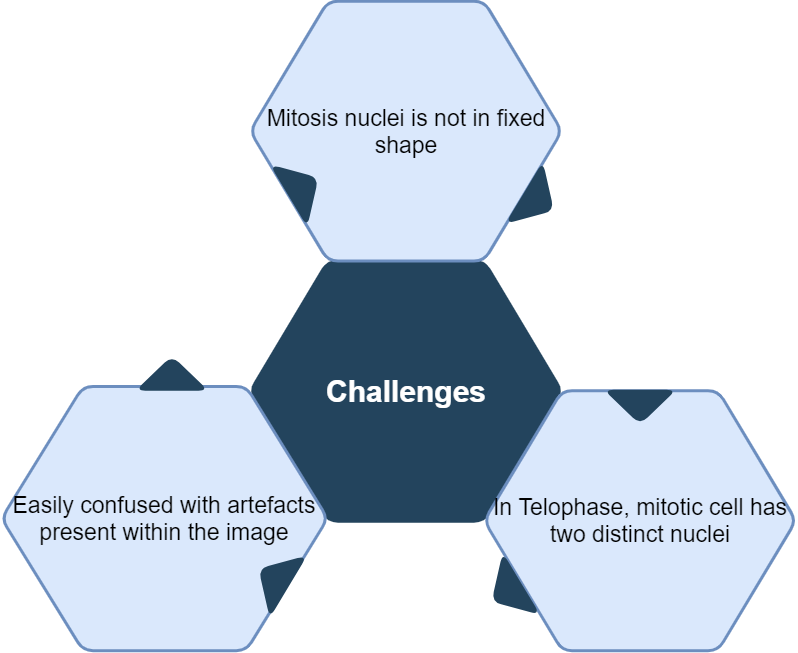

The diagram above was exported from draw.io. Its source (the exported page's mxGraphModel, read from the mxfile embedded in the PNG):
<mxGraphModel dx="1038" dy="-1992" grid="1" gridSize="10" guides="1" tooltips="1" connect="1" arrows="1" fold="1" page="1" pageScale="1" pageWidth="1169" pageHeight="827" background="#ffffff" math="0" shadow="0">
  <root>
    <mxCell id="0" />
    <mxCell id="1" parent="0" />
    <object label="&lt;font color=&quot;#ffffff&quot;&gt;&lt;span style=&quot;font-size: 30px&quot;&gt;&lt;b&gt;Challenges&lt;/b&gt;&lt;/span&gt;&lt;/font&gt;" id="644">
      <mxCell style="shape=hexagon;perimeter=hexagonPerimeter2;whiteSpace=wrap;html=1;shadow=0;labelBackgroundColor=none;strokeColor=#23445D;fillColor=#23445D;gradientColor=none;fontFamily=Helvetica;fontSize=23;fontColor=#23445d;align=center;strokeWidth=3;rounded=1;" parent="1" vertex="1">
        <mxGeometry x="428.57894736842115" y="2764.7982456140344" width="311.84210526315786" height="259.86842105263156" as="geometry" />
      </mxCell>
    </object>
    <mxCell id="645" value="" style="triangle;whiteSpace=wrap;html=1;shadow=0;labelBackgroundColor=none;strokeColor=none;fillColor=#FFFFFF;fontFamily=Helvetica;fontSize=17;fontColor=#23445d;align=center;rotation=90;gradientColor=none;flipV=1;flipH=1;opacity=20;rounded=1;" parent="1" vertex="1">
      <mxGeometry x="309.5" y="2782.6666666666665" width="72" height="152" as="geometry" />
    </mxCell>
    <mxCell id="646" value="&lt;font style=&quot;font-size: 23px&quot;&gt;Mitosis nuclei is not in fixed shape&lt;/font&gt;" style="shape=hexagon;perimeter=hexagonPerimeter2;whiteSpace=wrap;html=1;shadow=0;labelBackgroundColor=none;strokeColor=#6c8ebf;fillColor=#dae8fc;fontFamily=Helvetica;fontSize=23;align=center;strokeWidth=3;rounded=1;" parent="1" vertex="1">
      <mxGeometry x="428.57894736842115" y="2504.6666666666665" width="311.84210526315786" height="259.86842105263156" as="geometry" />
    </mxCell>
    <mxCell id="648" value="&lt;font style=&quot;font-size: 23px&quot;&gt;In Telophase, mitotic cell has two distinct nuclei&lt;/font&gt;" style="shape=hexagon;perimeter=hexagonPerimeter2;whiteSpace=wrap;html=1;shadow=0;labelBackgroundColor=none;strokeColor=#6c8ebf;fillColor=#dae8fc;fontFamily=Helvetica;fontSize=23;align=center;strokeWidth=3;rounded=1;" parent="1" vertex="1">
      <mxGeometry x="662.6578947368422" y="2894.2653508771928" width="311.84210526315786" height="259.86842105263156" as="geometry" />
    </mxCell>
    <mxCell id="650" value="Easily confused with artefacts present within the image" style="shape=hexagon;perimeter=hexagonPerimeter2;whiteSpace=wrap;html=1;shadow=0;labelBackgroundColor=none;strokeColor=#6c8ebf;fillColor=#dae8fc;fontFamily=Helvetica;fontSize=23;align=center;strokeWidth=3;rounded=1;" parent="1" vertex="1">
      <mxGeometry x="180" y="2890" width="326.34" height="264.13" as="geometry" />
    </mxCell>
    <mxCell id="652" value="" style="triangle;whiteSpace=wrap;html=1;shadow=0;labelBackgroundColor=none;strokeColor=none;fillColor=#23445D;fontFamily=Helvetica;fontSize=17;fontColor=#23445d;align=center;rotation=31;gradientColor=none;strokeWidth=3;rounded=1;" parent="1" vertex="1">
      <mxGeometry x="700" y="2668.6666666666665" width="35" height="73" as="geometry" />
    </mxCell>
    <mxCell id="653" value="" style="triangle;whiteSpace=wrap;html=1;shadow=0;labelBackgroundColor=none;strokeColor=none;fillColor=#23445D;fontFamily=Helvetica;fontSize=17;fontColor=#23445d;align=center;rotation=31;gradientColor=none;flipH=1;strokeWidth=3;rounded=1;" parent="1" vertex="1">
      <mxGeometry x="434.5" y="3044.666666666666" width="35" height="73" as="geometry" />
    </mxCell>
    <mxCell id="654" value="" style="triangle;whiteSpace=wrap;html=1;shadow=0;labelBackgroundColor=none;strokeColor=none;fillColor=#23445D;fontFamily=Helvetica;fontSize=17;fontColor=#23445d;align=center;rotation=329;gradientColor=none;strokeWidth=3;rounded=1;" parent="1" vertex="1">
      <mxGeometry x="464.5" y="2653.6666666666665" width="35" height="73" as="geometry" />
    </mxCell>
    <mxCell id="655" value="" style="triangle;whiteSpace=wrap;html=1;shadow=0;labelBackgroundColor=none;strokeColor=none;fillColor=#23445D;fontFamily=Helvetica;fontSize=17;fontColor=#23445d;align=center;rotation=329;gradientColor=none;flipH=1;strokeWidth=3;rounded=1;" parent="1" vertex="1">
      <mxGeometry x="667.5" y="3059.666666666666" width="35" height="73" as="geometry" />
    </mxCell>
    <mxCell id="656" value="" style="triangle;whiteSpace=wrap;html=1;shadow=0;labelBackgroundColor=none;strokeColor=none;fillColor=#23445D;fontFamily=Helvetica;fontSize=17;fontColor=#23445d;align=center;rotation=90;gradientColor=none;strokeWidth=3;rounded=1;" parent="1" vertex="1">
      <mxGeometry x="801.078947368421" y="2874.1666666666665" width="35" height="73" as="geometry" />
    </mxCell>
    <mxCell id="657" value="" style="triangle;whiteSpace=wrap;html=1;shadow=0;labelBackgroundColor=none;strokeColor=none;fillColor=#23445D;fontFamily=Helvetica;fontSize=17;fontColor=#23445d;align=center;rotation=90;gradientColor=none;flipH=1;strokeWidth=3;rounded=1;" parent="1" vertex="1">
      <mxGeometry x="332.92105263157896" y="2840.1666666666665" width="35" height="73" as="geometry" />
    </mxCell>
  </root>
</mxGraphModel>